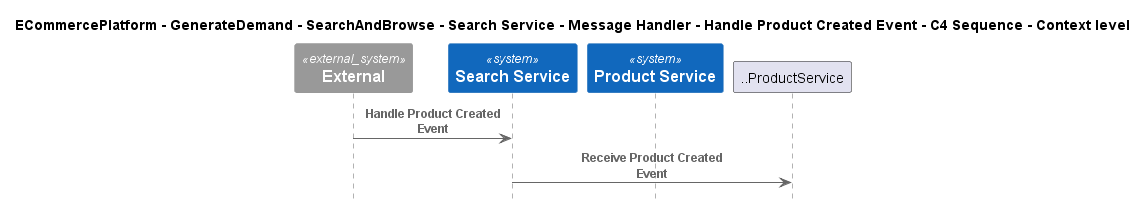

The diagram above was rendered by PlantUML. Its source (embedded in the PNG):
@startuml
!include ..\..\..\..\..\..\..\..\..\.c4s\C4_Sequence.puml

title ECommercePlatform - GenerateDemand - SearchAndBrowse - Search Service - Message Handler - Handle Product Created Event - C4 Sequence - Context level

System_Ext(C4InterFlow.SoftwareSystems.ExternalSystem, "External", "")
System(ECommercePlatform.GenerateDemand.SearchAndBrowse.SoftwareSystems.SearchService, "Search Service", "")
System(ECommercePlatform.CreateProduct.ProductInformationManagement.SoftwareSystems.ProductService, "Product Service", "")

Rel(C4InterFlow.SoftwareSystems.ExternalSystem, ECommercePlatform.GenerateDemand.SearchAndBrowse.SoftwareSystems.SearchService, "Handle Product Created Event")
Rel(ECommercePlatform.GenerateDemand.SearchAndBrowse.SoftwareSystems.SearchService, ..ProductService, "Receive Product Created Event")


@enduml